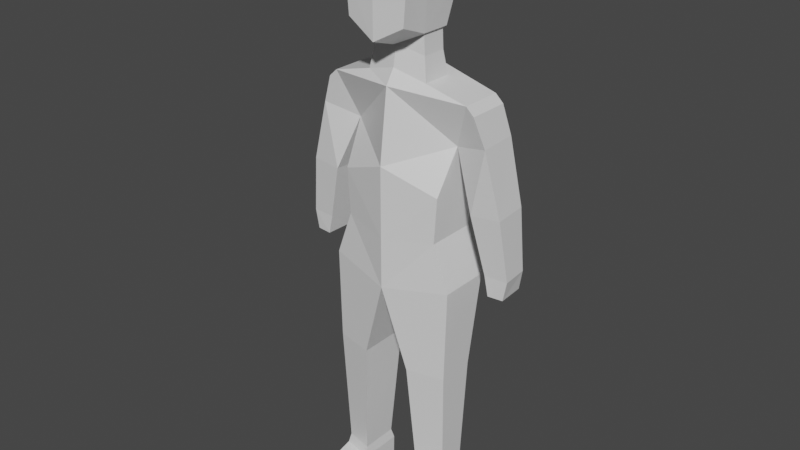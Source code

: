 # Source: dummy.blend  (saved by Blender 2.93.21; exported with 4.5.12 LTS)
import bpy
from mathutils import Matrix  # noqa: F401  (used for matrix-valued properties, if any)

bpy.ops.wm.read_factory_settings(use_empty=True)
scene = bpy.context.scene
scene.name = 'Scene'

# ---- collections
col_collection = bpy.data.collections.new('Collection'); scene.collection.children.link(col_collection)

# ---- materials (node trees are filled in below, after node groups)
mat_material = bpy.data.materials.new('Material')
mat_material.alpha_threshold = 0.0
mat_material.use_transparent_shadow = False
mat_material.line_color = (0.0, 0.0, 0.0, 1.0)

# ---- material node trees
mat_material.use_nodes = True; mat_material.node_tree.nodes.clear()
_N = mat_material.node_tree.nodes; _L = mat_material.node_tree.links
n0 = _N.new('ShaderNodeOutputMaterial'); n0.name = 'Material Output'; n0.location = (300, 300)
n1 = _N.new('ShaderNodeBsdfPrincipled'); n1.name = 'Principled BSDF'; n1.location = (10, 300)
n1.distribution = 'GGX'
n1.subsurface_method = 'BURLEY'
n1.inputs[2].default_value = 0.4
n1.inputs[3].default_value = 1.45
n1.inputs[27].default_value = (0.0, 0.0, 0.0, 1.0)
n1.inputs[28].default_value = 1.0
_L.new(n1.outputs[0], n0.inputs[0])
n0.is_active_output = True

# ---- world
world_world = bpy.data.worlds.new('World'); scene.world = world_world
world_world.use_nodes = True; world_world.node_tree.nodes.clear()
_N = world_world.node_tree.nodes; _L = world_world.node_tree.links
n0 = _N.new('ShaderNodeOutputWorld'); n0.name = 'World Output'; n0.location = (300, 300)
n1 = _N.new('ShaderNodeBackground'); n1.name = 'Background'; n1.location = (10, 300)
n1.inputs[0].default_value = (0.05088, 0.05088, 0.05088, 1.0)
_L.new(n1.outputs[0], n0.inputs[0])
n0.is_active_output = True
world_world.color = (0.05088, 0.05088, 0.05088)
world_world.use_sun_shadow = False
world_world.sun_shadow_jitter_overblur = 0.0

# ---- meshes
me_cube = bpy.data.meshes.new('Cube')
me_cube.from_pydata([(0.8452, 0.3952, 1.016), (0.6088, 0.3818, 0.001074), (0.8452, -0.09415, 1.016), (0.6088, -0.2173, 0.001074), (0.0, 0.5462, 1.078), (0.0, 0.5462, 0.001074), (0.0, -0.2808, 1.078), (0.0, -0.3818, 0.001074), (0.7634, 0.3818, -1.06), (0.7634, -0.2173, -1.06), (0.0, 0.5462, -1.179), (0.0, -0.3818, -1.179), (0.7377, 0.219, -2.143), (0.7377, -0.219, -2.143), (0.2945, 0.3133, -2.151), (0.2945, -0.3133, -2.151), (0.7247, 0.1779, -3.725), (0.7247, -0.1779, -3.725), (0.3646, 0.2546, -3.731), (0.3646, -0.2546, -3.731), (0.6106, 0.4127, 0.4928), (0.0, -0.3818, 0.2404), (0.6463, 0.05329, 0.4982), (0.0, 0.5462, 0.2404), (0.9394, 0.3952, 0.9273), (0.9394, -0.09415, 0.9273), (1.022, 0.4395, 0.596), (1.058, -0.05539, 0.6014), (1.045, 0.3227, -0.8119), (1.068, 0.006187, -0.8139), (1.314, 0.3398, -0.81), (1.337, 0.02322, -0.812), (1.101, 0.3236, -1.04), (1.116, 0.007043, -1.042), (1.277, 0.3406, -1.038), (1.292, 0.02408, -1.04), (0.9079, -0.05248, -0.153), (1.251, -0.03056, -0.1214), (1.222, 0.3896, -0.1213), (0.8786, 0.3677, -0.1529), (0.7285, 0.1779, -3.936), (0.7285, -0.1779, -3.936), (0.3684, 0.2546, -3.943), (0.3684, -0.2546, -3.943), (0.3646, -0.6241, -3.821), (0.7247, -0.5475, -3.814), (0.3684, -0.6241, -3.943), (0.7285, -0.5475, -3.936), (0.6993, -0.155, -3.604), (0.6993, 0.155, -3.604), (0.3856, 0.2218, -3.61), (0.3856, -0.2218, -3.61), (0.3663, -0.1133, 1.141), (0.0, -0.1713, 1.244), (0.3663, 0.2381, 1.141), (0.0, 0.3994, 1.244), (0.338, -0.1133, 1.642), (0.0, -0.1713, 1.48), (0.338, 0.2381, 1.642), (0.0, 0.3994, 1.744), (0.5727, 0.3818, -0.5294), (0.0, 0.5462, -0.589), (0.0, -0.3818, -0.589), (0.5727, -0.2173, -0.5294), (0.3816, -0.1133, 2.084), (0.3863, 0.349, 2.084), (0.0, 0.5103, 2.081), (0.3573, -0.1133, 2.641), (0.0, -0.1713, 2.807), (0.3614, 0.349, 2.531), (0.0, 0.5103, 2.625), (0.3417, -0.4304, 1.763), (0.0, -0.4739, 1.575), (0.3744, -0.4304, 2.174), (0.0, -0.4739, 1.787), (0.3705, -0.4304, 2.38), (0.0, -0.4739, 2.67), (0.0, -0.1268, 1.488), (0.0, 0.3461, 1.488), (0.3218, 0.2124, 1.404), (0.3218, -0.0788, 1.404), (0.0, 0.346, 1.708), (0.0, -0.1268, 1.708), (0.3115, 0.2124, 1.623), (0.3115, -0.07874, 1.623)], [], [(2, 0, 54, 52), (22, 2, 6, 21), (9, 11, 15, 13), (61, 60, 8, 10), (37, 36, 29, 31), (23, 4, 0, 20), (63, 62, 11, 9), (60, 63, 9, 8), (49, 48, 17, 16), (11, 10, 14, 15), (8, 9, 13, 12), (10, 8, 12, 14), (41, 17, 45, 47), (50, 49, 16, 18), (48, 51, 19, 17), (51, 50, 18, 19), (5, 23, 20, 1), (1, 20, 22, 3), (3, 22, 21, 7), (26, 24, 25, 27), (0, 2, 25, 24), (2, 22, 27, 25), (20, 0, 24, 26), (31, 29, 33, 35), (38, 37, 31, 30), (39, 38, 30, 28), (36, 39, 28, 29), (33, 32, 34, 35), (30, 31, 35, 34), (28, 30, 34, 32), (29, 28, 32, 33), (22, 20, 39, 36), (20, 26, 38, 39), (26, 27, 37, 38), (27, 22, 36, 37), (42, 40, 41, 43), (19, 18, 42, 43), (16, 17, 41, 40), (18, 16, 40, 42), (45, 44, 46, 47), (17, 19, 44, 45), (19, 43, 46, 44), (43, 41, 47, 46), (15, 14, 50, 51), (13, 15, 51, 48), (14, 12, 49, 50), (12, 13, 48, 49), (83, 81, 59, 58), (0, 4, 55, 54), (6, 2, 52, 53), (67, 68, 76, 75), (84, 83, 58, 56), (82, 84, 56, 57), (1, 3, 63, 60), (3, 7, 62, 63), (5, 1, 60, 61), (64, 67, 75, 73), (58, 59, 66, 65), (56, 58, 65, 64), (69, 70, 68, 67), (65, 66, 70, 69), (64, 65, 69, 67), (72, 71, 73, 74), (74, 73, 75, 76), (56, 64, 73, 71), (57, 56, 71, 72), (53, 52, 80, 77), (52, 54, 79, 80), (54, 55, 78, 79), (77, 80, 84, 82), (80, 79, 83, 84), (79, 78, 81, 83)])
_uv = me_cube.uv_layers.new(name='UVMap')
_uv.uv.foreach_set('vector', [0.625, 0.75, 0.625, 0.5, 0.625, 0.5, 0.625, 0.75, 0.4306, 0.75, 0.625, 0.75, 0.6266, 0.9843, 0.4306, 1.0, 0.375, 0.75, 0.375, 1.0, 0.375, 1.0, 0.375, 0.75, 0.375, 0.25, 0.375, 0.5, 0.375, 0.5, 0.375, 0.25, 0.4306, 0.75, 0.4306, 0.75, 0.4306, 0.75, 0.4306, 0.75, 0.4306, 0.25, 0.625, 0.25, 0.625, 0.5, 0.4306, 0.5, 0.375, 0.75, 0.375, 1.0, 0.375, 1.0, 0.375, 0.75, 0.375, 0.5, 0.375, 0.75, 0.375, 0.75, 0.375, 0.5, 0.375, 0.5, 0.375, 0.75, 0.375, 0.75, 0.375, 0.5, 0.0, 0.0, 0.0, 0.0, 0.0, 0.0, 0.0, 0.0, 0.375, 0.5, 0.375, 0.75, 0.375, 0.75, 0.375, 0.5, 0.375, 0.25, 0.375, 0.5, 0.375, 0.5, 0.375, 0.25, 0.375, 0.75, 0.375, 0.75, 0.375, 0.75, 0.375, 0.75, 0.375, 0.25, 0.375, 0.5, 0.375, 0.5, 0.375, 0.25, 0.375, 0.75, 0.375, 1.0, 0.375, 1.0, 0.375, 0.75, 0.0, 0.0, 0.0, 0.0, 0.0, 0.0, 0.0, 0.0, 0.375, 0.25, 0.4306, 0.25, 0.4306, 0.5, 0.375, 0.5, 0.375, 0.5, 0.4306, 0.5, 0.4306, 0.75, 0.375, 0.75, 0.375, 0.75, 0.4306, 0.75, 0.4306, 1.0, 0.375, 1.0, 0.4306, 0.5, 0.625, 0.5, 0.625, 0.75, 0.4306, 0.75, 0.625, 0.5, 0.625, 0.75, 0.625, 0.75, 0.625, 0.5, 0.625, 0.75, 0.4306, 0.75, 0.4306, 0.75, 0.625, 0.75, 0.4306, 0.5, 0.625, 0.5, 0.625, 0.5, 0.4306, 0.5, 0.4306, 0.75, 0.4306, 0.75, 0.4306, 0.75, 0.4306, 0.75, 0.4306, 0.5, 0.4306, 0.75, 0.4306, 0.75, 0.4306, 0.5, 0.4306, 0.5, 0.4306, 0.5, 0.4306, 0.5, 0.4306, 0.5, 0.4306, 0.75, 0.4306, 0.5, 0.4306, 0.5, 0.4306, 0.75, 0.4306, 0.75, 0.4306, 0.5, 0.4306, 0.5, 0.4306, 0.75, 0.4306, 0.5, 0.4306, 0.75, 0.4306, 0.75, 0.4306, 0.5, 0.4306, 0.5, 0.4306, 0.5, 0.4306, 0.5, 0.4306, 0.5, 0.4306, 0.75, 0.4306, 0.5, 0.4306, 0.5, 0.4306, 0.75, 0.4306, 0.75, 0.4306, 0.5, 0.4306, 0.5, 0.4306, 0.75, 0.4306, 0.5, 0.4306, 0.5, 0.4306, 0.5, 0.4306, 0.5, 0.4306, 0.5, 0.4306, 0.75, 0.4306, 0.75, 0.4306, 0.5, 0.4306, 0.75, 0.4306, 0.75, 0.4306, 0.75, 0.4306, 0.75, 0.125, 0.5, 0.375, 0.5, 0.375, 0.75, 0.125, 0.75, 0.0, 0.0, 0.0, 0.0, 0.0, 0.0, 0.0, 0.0, 0.375, 0.5, 0.375, 0.75, 0.375, 0.75, 0.375, 0.5, 0.375, 0.25, 0.375, 0.5, 0.375, 0.5, 0.375, 0.25, 0.375, 0.75, 0.375, 1.0, 0.375, 1.0, 0.375, 0.75, 0.375, 0.75, 0.375, 1.0, 0.375, 1.0, 0.375, 0.75, 0.0, 0.0, 0.0, 0.0, 0.0, 0.0, 0.0, 0.0, 0.125, 0.75, 0.375, 0.75, 0.375, 0.75, 0.125, 0.75, 0.0, 0.0, 0.0, 0.0, 0.0, 0.0, 0.0, 0.0, 0.375, 0.75, 0.375, 1.0, 0.375, 1.0, 0.375, 0.75, 0.375, 0.25, 0.375, 0.5, 0.375, 0.5, 0.375, 0.25, 0.375, 0.5, 0.375, 0.75, 0.375, 0.75, 0.375, 0.5, 0.625, 0.5, 0.625, 0.25, 0.625, 0.25, 0.625, 0.5, 0.625, 0.5, 0.625, 0.25, 0.625, 0.25, 0.625, 0.5, 0.6266, 0.9843, 0.625, 0.75, 0.625, 0.75, 0.6266, 0.9843, 0.625, 0.75, 0.875, 0.7117, 0.875, 0.7117, 0.625, 0.75, 0.625, 0.75, 0.625, 0.5, 0.625, 0.5, 0.625, 0.75, 0.6266, 0.9843, 0.625, 0.75, 0.625, 0.75, 0.6266, 0.9843, 0.375, 0.5, 0.375, 0.75, 0.375, 0.75, 0.375, 0.5, 0.375, 0.75, 0.375, 1.0, 0.375, 1.0, 0.375, 0.75, 0.375, 0.25, 0.375, 0.5, 0.375, 0.5, 0.375, 0.25, 0.625, 0.75, 0.625, 0.75, 0.625, 0.75, 0.625, 0.75, 0.625, 0.5, 0.625, 0.25, 0.625, 0.25, 0.625, 0.5, 0.625, 0.75, 0.625, 0.5, 0.625, 0.5, 0.625, 0.75, 0.625, 0.5, 0.875, 0.5, 0.875, 0.7117, 0.625, 0.75, 0.625, 0.5, 0.625, 0.25, 0.625, 0.25, 0.625, 0.5, 0.625, 0.75, 0.625, 0.5, 0.625, 0.5, 0.625, 0.75, 0.6266, 0.9843, 0.625, 0.75, 0.625, 0.75, 0.6266, 0.9843, 0.6266, 0.9843, 0.625, 0.75, 0.625, 0.75, 0.6266, 0.9843, 0.625, 0.75, 0.625, 0.75, 0.625, 0.75, 0.625, 0.75, 0.6266, 0.9843, 0.625, 0.75, 0.625, 0.75, 0.6266, 0.9843, 0.6266, 0.9843, 0.625, 0.75, 0.625, 0.75, 0.6266, 0.9843, 0.625, 0.75, 0.625, 0.5, 0.625, 0.5, 0.625, 0.75, 0.625, 0.5, 0.625, 0.25, 0.625, 0.25, 0.625, 0.5, 0.6266, 0.9843, 0.625, 0.75, 0.625, 0.75, 0.6266, 0.9843, 0.625, 0.75, 0.625, 0.5, 0.625, 0.5, 0.625, 0.75, 0.625, 0.5, 0.625, 0.25, 0.625, 0.25, 0.625, 0.5])
me_cube.materials.append(mat_material)
me_cube.use_remesh_preserve_volume = False
me_cube.use_remesh_preserve_attributes = False
me_cube.use_mirror_vertex_groups = False
me_cube.update()
arm_metarig = bpy.data.armatures.new('metarig')  # bones are not reproduced
arm_metarig_001 = bpy.data.armatures.new('metarig.001')  # bones are not reproduced

# ---- objects
ob_cube = bpy.data.objects.new('Cube', me_cube)
ob_metarig = bpy.data.objects.new('metarig', arm_metarig)
ob_metarig_001 = bpy.data.objects.new('metarig.001', arm_metarig_001)

# ---- transforms, parenting, visibility, modifiers, constraints
ob_cube.parent = ob_metarig_001
ob_cube.matrix_parent_inverse = Matrix(((0.3051, -0.0, 0.0, 0.006431), (-0.0, 0.3051, -0.0, -0.01044), (0.0, 0.0, 0.3051, -0.0), (-0.0, 0.0, -0.0, 1.0)))
ob_cube.location = (0.0, 0.0, 3.838)
ob_cube.lock_rotations_4d = False
ob_cube.empty_display_type = 'ARROWS'
ob_cube.lineart.crease_threshold = 0.0
_vg = ob_cube.vertex_groups.new(name='spine')
for _i, _w in zip([5, 10, 60, 61], [0.03838, 0.04671, 0.004031, 0.2923]): _vg.add([_i], _w, 'REPLACE')
_vg = ob_cube.vertex_groups.new(name='spine.001')
for _i, _w in zip([1, 3, 4, 5, 6, 7, 20, 21, 23, 55, 61, 62], [0.08806, 0.04096, 0.08955, 0.6442, 0.04345, 0.6521, 0.06596, 0.7001, 0.6296, 0.03825, 0.00538, 0.138]): _vg.add([_i], _w, 'REPLACE')
_vg = ob_cube.vertex_groups.new(name='spine.002')
for _i, _w in zip([4, 5, 23, 54, 55, 78, 81], [0.4905, 0.01444, 0.07198, 0.004169, 0.2372, 0.07633, 0.009471]): _vg.add([_i], _w, 'REPLACE')
_vg = ob_cube.vertex_groups.new(name='spine.003')
for _i, _w in zip([4, 6, 23, 52, 53, 54, 55, 56, 57, 58, 59, 65, 66, 71, 72, 74, 77, 78, 79, 80, 81, 82, 83, 84], [0.1922, 0.126, 0.006976, 0.08637, 0.6431, 0.09011, 0.4216, 0.1329, 0.08776, 0.3329, 0.2271, 0.04451, 0.06492, 0.02459, 0.02516, 0.0001798, 0.7332, 0.6001, 0.574, 0.5616, 0.2838, 0.1778, 0.3733, 0.1871]): _vg.add([_i], _w, 'REPLACE')
_vg = ob_cube.vertex_groups.new(name='spine.004')
for _i, _w in zip([55, 56, 57, 58, 59, 65, 66, 71, 72, 74, 78, 79, 80, 81, 82, 83, 84], [0.006418, 0.1795, 0.1267, 0.2835, 0.2116, 0.03184, 0.06075, 0.09773, 0.2626, 0.1717, 0.09791, 0.08218, 0.06766, 0.2654, 0.04513, 0.2898, 0.252]): _vg.add([_i], _w, 'REPLACE')
_vg = ob_cube.vertex_groups.new(name='spine.005')
for _i, _w in zip([53, 56, 57, 58, 59, 64, 65, 66, 71, 72, 73, 74, 75, 77, 78, 79, 80, 81, 82, 83, 84], [0.02029, 0.459, 0.671, 0.2248, 0.2184, 0.04803, 0.01789, 0.06342, 0.2091, 0.4572, 0.07685, 0.4862, 0.006685, 0.1566, 0.06417, 0.05899, 0.1002, 0.1712, 0.7215, 0.1799, 0.369]): _vg.add([_i], _w, 'REPLACE')
_vg = ob_cube.vertex_groups.new(name='spine.006')
for _i, _w in zip([56, 57, 58, 59, 64, 65, 66, 67, 68, 69, 70, 71, 72, 73, 74, 75, 76, 78, 81, 83, 84], [0.1026, 0.05155, 0.06708, 0.1719, 0.4967, 0.4903, 0.4647, 0.9215, 0.9791, 0.8315, 0.8277, 0.3553, 0.1214, 0.5771, 0.1751, 0.7965, 0.9531, 0.03592, 0.1267, 0.05465, 0.07488]): _vg.add([_i], _w, 'REPLACE')
_vg = ob_cube.vertex_groups.new(name='face')
for _i, _w in zip([56, 57, 58, 59, 64, 65, 66, 67, 69, 70, 71, 72, 73, 74, 75, 76, 78, 81, 83, 84], [0.09167, 0.04594, 0.05292, 0.1241, 0.4151, 0.3813, 0.3325, 0.06251, 0.1235, 0.1128, 0.2915, 0.114, 0.3186, 0.137, 0.164, 0.05177, 0.01269, 0.09183, 0.03648, 0.06656]): _vg.add([_i], _w, 'REPLACE')
_vg = ob_cube.vertex_groups.new(name='shoulder.L')
for _i, _w in zip([0, 2, 4, 6, 24, 25, 52, 53, 54, 55, 58, 77, 78, 79, 80, 81, 83, 84], [0.08182, 0.1157, 0.1075, 0.1319, 0.02713, 0.07138, 0.6549, 0.08412, 0.7559, 0.225, 0.005856, 0.00469, 0.07064, 0.2012, 0.1646, 0.0001872, 0.037, 0.01879]): _vg.add([_i], _w, 'REPLACE')
_vg = ob_cube.vertex_groups.new(name='upper_arm.L')
for _i, _w in zip([0, 1, 2, 3, 4, 5, 7, 20, 21, 22, 23, 24, 25, 26, 27, 36, 39, 52, 54, 80], [0.861, 0.1442, 0.8287, 0.04938, 0.06434, 0.03898, 0.006521, 0.7099, 0.05715, 0.8038, 0.1077, 0.7918, 0.7265, 0.0888, 0.1949, 0.003436, 0.001841, 0.1194, 0.0898, 0.005187]): _vg.add([_i], _w, 'REPLACE')
_vg = ob_cube.vertex_groups.new(name='forearm.L')
for _i, _w in zip([0, 2, 20, 22, 23, 24, 25, 26, 27, 36, 37, 38, 39], [0.05274, 0.04797, 0.135, 0.08196, 0.00511, 0.1597, 0.186, 0.8762, 0.7395, 0.8321, 0.1341, 0.1246, 0.8547]): _vg.add([_i], _w, 'REPLACE')
_vg = ob_cube.vertex_groups.new(name='hand.L')
for _i, _w in zip([27, 28, 29, 30, 31, 32, 33, 34, 35, 36, 37, 38, 39], [0.03813, 0.9765, 0.9779, 1.0, 0.9927, 0.9955, 0.9957, 0.9987, 0.9974, 0.1375, 0.8561, 0.8751, 0.1142]): _vg.add([_i], _w, 'REPLACE')
_vg = ob_cube.vertex_groups.new(name='shoulder.R')
for _i, _w in zip([6, 7, 21, 52, 53, 77, 80], [0.6622, 0.004445, 0.06633, 0.09818, 0.1947, 0.02149, 0.01718]): _vg.add([_i], _w, 'REPLACE')
_vg = ob_cube.vertex_groups.new(name='upper_arm.R')
_vg = ob_cube.vertex_groups.new(name='forearm.R')
_vg = ob_cube.vertex_groups.new(name='hand.R')
_vg = ob_cube.vertex_groups.new(name='pelvis.L')
for _i, _w in zip([1, 3, 5, 7, 10, 20, 21, 22, 23, 60, 61, 62, 63], [0.5675, 0.818, 0.1174, 0.1167, 0.05074, 0.04938, 0.08212, 0.05051, 0.05943, 0.08584, 0.2982, 0.006598, 0.07645]): _vg.add([_i], _w, 'REPLACE')
_vg = ob_cube.vertex_groups.new(name='pelvis.R')
for _i, _w in zip([5, 7, 10, 11, 21, 60, 61, 62, 63], [0.03885, 0.08018, 0.055, 0.05632, 0.006449, 0.009544, 0.2928, 0.432, 0.01984]): _vg.add([_i], _w, 'REPLACE')
_vg = ob_cube.vertex_groups.new(name='thigh.L')
for _i, _w in zip([1, 3, 5, 7, 8, 9, 10, 11, 12, 14, 21, 60, 61, 62, 63], [0.1437, 0.06999, 0.03092, 0.07653, 0.9113, 0.9302, 0.7363, 0.8191, 0.0004787, 0.01842, 0.01073, 0.8158, 0.0779, 0.3635, 0.8577]): _vg.add([_i], _w, 'REPLACE')
_vg = ob_cube.vertex_groups.new(name='shin.L')
for _i, _w in zip([8, 9, 10, 11, 12, 13, 14, 15, 16, 18, 48, 49, 50, 51], [0.0571, 0.04984, 0.1002, 0.09038, 0.9653, 0.9731, 0.9495, 0.9646, 0.1137, 0.1015, 0.05829, 0.4543, 0.4745, 0.005865]): _vg.add([_i], _w, 'REPLACE')
_vg = ob_cube.vertex_groups.new(name='foot.L')
for _i, _w in zip([16, 17, 18, 19, 40, 41, 42, 43, 44, 45, 46, 47, 48, 49, 50, 51], [0.1582, 0.8327, 0.1201, 0.9264, 0.05851, 0.492, 0.001427, 0.5103, 0.1303, 0.1456, 0.09231, 0.1253, 0.9216, 0.5013, 0.4942, 0.9651]): _vg.add([_i], _w, 'REPLACE')
_vg = ob_cube.vertex_groups.new(name='toe.L')
for _i, _w in zip([17, 19, 40, 41, 43, 44, 45, 46, 47], [0.1113, 0.06094, 0.01755, 0.4376, 0.4702, 0.8675, 0.8436, 0.9045, 0.8635]): _vg.add([_i], _w, 'REPLACE')
_vg = ob_cube.vertex_groups.new(name='heel.02.L')
for _i, _w in zip([16, 17, 18, 40, 41, 42, 49, 50], [0.7191, 0.02403, 0.7758, 0.8916, 0.06694, 0.9514, 0.03621, 0.01171]): _vg.add([_i], _w, 'REPLACE')
_vg = ob_cube.vertex_groups.new(name='thigh.R')
_vg = ob_cube.vertex_groups.new(name='shin.R')
_vg = ob_cube.vertex_groups.new(name='foot.R')
_vg = ob_cube.vertex_groups.new(name='toe.R')
_vg = ob_cube.vertex_groups.new(name='heel.02.R')
_m = ob_cube.modifiers.new('Mirror', 'MIRROR')
_m.use_clip = True
_m = ob_cube.modifiers.new('Armature', 'ARMATURE')
_m.object = ob_metarig_001
ob_metarig.location = (-0.06319, -0.1318, -2.734)
ob_metarig_001.location = (-0.02108, 0.03423, 0.0)
ob_metarig_001.scale = (3.278, 3.278, 3.278)

# ---- collection membership
col_collection.objects.link(ob_cube)
col_collection.objects.link(ob_metarig)
col_collection.objects.link(ob_metarig_001)

# ---- scene / render settings (as saved in the file)
scene.frame_start = 1; scene.frame_end = 250; scene.frame_set(1)
scene.render.engine = 'BLENDER_EEVEE_NEXT'
scene.cycles.use_denoising = False
scene.cycles.samples = 128
scene.cycles.sampling_pattern = 'TABULATED_SOBOL'
scene.cycles.use_adaptive_sampling = False
scene.cycles.use_light_tree = False
scene.view_settings.view_transform = 'Filmic'
bpy.context.view_layer.update()

# ---- added for rendering (the .blend has no active camera and no usable light): camera, sun
cam_auto = bpy.data.cameras.new('AutoCamera')
cam_auto.lens = 50.0
cam_auto.sensor_width = 36.0
cam_auto.clip_end = 1000.0
ob_auto_camera = bpy.data.objects.new('AutoCamera', cam_auto)
scene.collection.objects.link(ob_auto_camera)
ob_auto_camera.location = (6.76114, -8.183, 8.70051)
ob_auto_camera.rotation_euler = (1.09748, -7.21219e-08, 0.694738)
scene.camera = ob_auto_camera
light_auto_sun = bpy.data.lights.new('AutoSun', 'SUN')
light_auto_sun.energy = 3.0
light_auto_sun.angle = 0.0523599
ob_auto_sun = bpy.data.objects.new('AutoSun', light_auto_sun)
scene.collection.objects.link(ob_auto_sun)
ob_auto_sun.rotation_euler = (0.872665, 0.174533, 0.523599)
bpy.context.view_layer.update()
